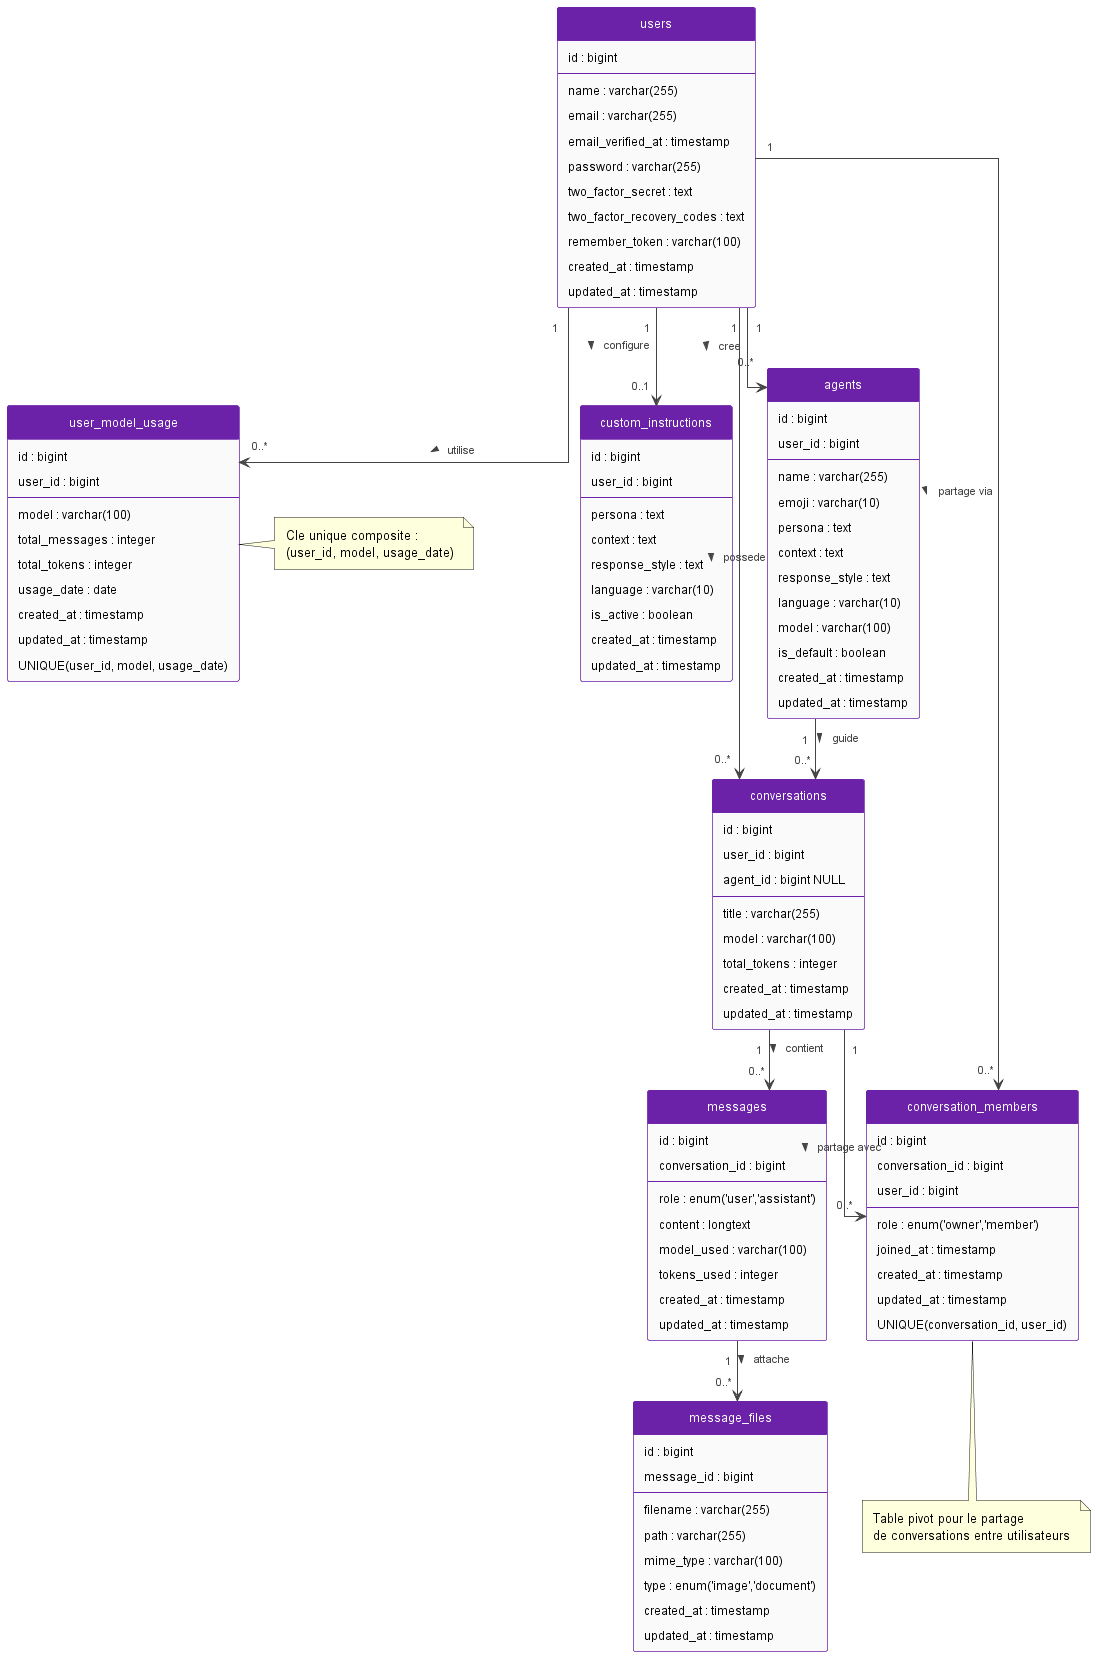

The diagram above was rendered by PlantUML. Its source (embedded in the PNG):
@startuml QuestMaster - Diagramme de Classe

hide methods
hide stereotypes
hide circle

skinparam linetype ortho
skinparam classBorderColor #6B21A8
skinparam classBackgroundColor #FAFAFA
skinparam classArrowColor #444444
skinparam classFontSize 13
skinparam classFontName Arial
skinparam classAttributeFontSize 12
skinparam ArrowFontSize 11
skinparam ArrowFontColor #444444
skinparam padding 5
skinparam classHeaderBackgroundColor #6B21A8
skinparam classFontColor #FFFFFF

class users {
  id : bigint
  --
  name : varchar(255)
  email : varchar(255)
  email_verified_at : timestamp
  password : varchar(255)
  two_factor_secret : text
  two_factor_recovery_codes : text
  remember_token : varchar(100)
  created_at : timestamp
  updated_at : timestamp
}

class conversations {
  id : bigint
  user_id : bigint
  agent_id : bigint NULL
  --
  title : varchar(255)
  model : varchar(100)
  total_tokens : integer
  created_at : timestamp
  updated_at : timestamp
}

class messages {
  id : bigint
  conversation_id : bigint
  --
  role : enum('user','assistant')
  content : longtext
  model_used : varchar(100)
  tokens_used : integer
  created_at : timestamp
  updated_at : timestamp
}

class custom_instructions {
  id : bigint
  user_id : bigint
  --
  persona : text
  context : text
  response_style : text
  language : varchar(10)
  is_active : boolean
  created_at : timestamp
  updated_at : timestamp
}

class agents {
  id : bigint
  user_id : bigint
  --
  name : varchar(255)
  emoji : varchar(10)
  persona : text
  context : text
  response_style : text
  language : varchar(10)
  model : varchar(100)
  is_default : boolean
  created_at : timestamp
  updated_at : timestamp
}

class message_files {
  id : bigint
  message_id : bigint
  --
  filename : varchar(255)
  path : varchar(255)
  mime_type : varchar(100)
  type : enum('image','document')
  created_at : timestamp
  updated_at : timestamp
}

class user_model_usage {
  id : bigint
  user_id : bigint
  --
  model : varchar(100)
  total_messages : integer
  total_tokens : integer
  usage_date : date
  created_at : timestamp
  updated_at : timestamp
  UNIQUE(user_id, model, usage_date)
}

class conversation_members {
  id : bigint
  conversation_id : bigint
  user_id : bigint
  --
  role : enum('owner','member')
  joined_at : timestamp
  created_at : timestamp
  updated_at : timestamp
  UNIQUE(conversation_id, user_id)
}

' Relations
users "1" --> "0..*" conversations : possede >
users "1" --> "0..1" custom_instructions : configure >
users "1" --> "0..*" agents : cree >
users "1" --> "0..*" user_model_usage : utilise >
users "1" --> "0..*" conversation_members : partage via >

conversations "1" --> "0..*" messages : contient >
conversations "1" --> "0..*" conversation_members : partage avec >

messages "1" --> "0..*" message_files : attache >

agents "1" --> "0..*" conversations : guide >

note bottom of conversation_members
  Table pivot pour le partage
  de conversations entre utilisateurs
end note

note right of user_model_usage
  Cle unique composite :
  (user_id, model, usage_date)
end note

@enduml